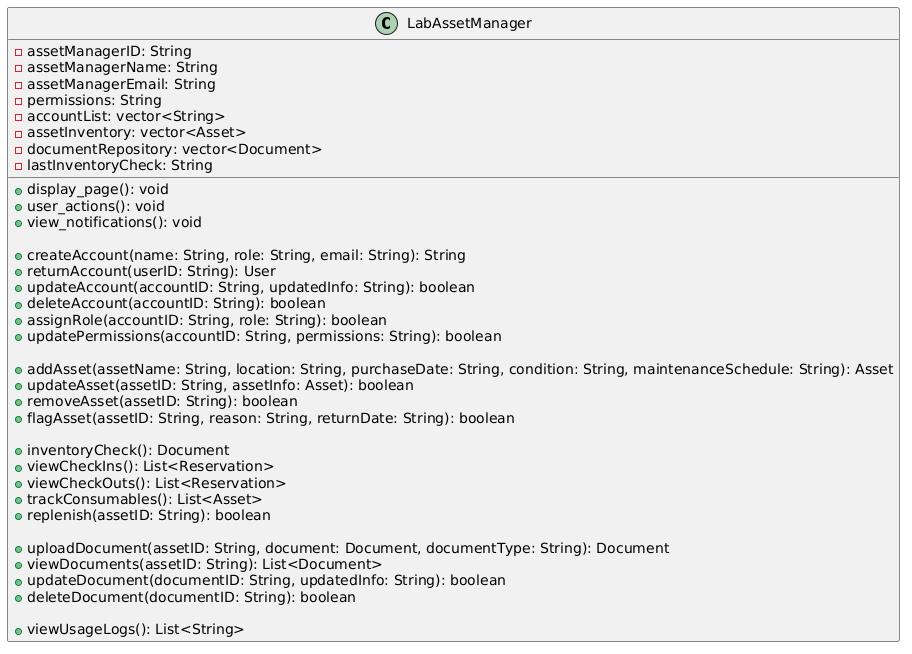

The diagram above was rendered by PlantUML. Its source (embedded in the PNG):
@startuml
class LabAssetManager {
  -assetManagerID: String
  -assetManagerName: String
  -assetManagerEmail: String
  -permissions: String
  -accountList: vector<String>
  -assetInventory: vector<Asset>
  -documentRepository: vector<Document>
  -lastInventoryCheck: String
  
  ' Basic Methods
  +display_page(): void
  +user_actions(): void
  +view_notifications(): void
  
  ' Account Management Methods
  +createAccount(name: String, role: String, email: String): String
  +returnAccount(userID: String): User
  +updateAccount(accountID: String, updatedInfo: String): boolean
  +deleteAccount(accountID: String): boolean
  +assignRole(accountID: String, role: String): boolean
  +updatePermissions(accountID: String, permissions: String): boolean
  
  ' Asset Management Methods
  +addAsset(assetName: String, location: String, purchaseDate: String, condition: String, maintenanceSchedule: String): Asset
  +updateAsset(assetID: String, assetInfo: Asset): boolean
  +removeAsset(assetID: String): boolean
  +flagAsset(assetID: String, reason: String, returnDate: String): boolean
  
  ' Inventory Methods
  +inventoryCheck(): Document
  +viewCheckIns(): List<Reservation>
  +viewCheckOuts(): List<Reservation>
  +trackConsumables(): List<Asset>
  +replenish(assetID: String): boolean
  
  ' Document Methods
  +uploadDocument(assetID: String, document: Document, documentType: String): Document
  +viewDocuments(assetID: String): List<Document>
  +updateDocument(documentID: String, updatedInfo: String): boolean
  +deleteDocument(documentID: String): boolean
  
  ' Usage Logs Methods
  +viewUsageLogs(): List<String>
}
@enduml